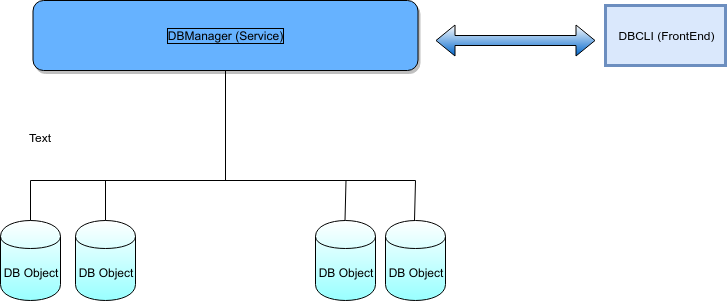

The diagram above was exported from draw.io. Its source (the exported page's mxGraphModel, read from the mxfile embedded in the PNG):
<mxGraphModel dx="980" dy="513" grid="1" gridSize="10" guides="1" tooltips="1" connect="1" arrows="1" fold="1" page="1" pageScale="1" pageWidth="850" pageHeight="1100" math="0" shadow="0">
  <root>
    <mxCell id="0" />
    <mxCell id="1" parent="0" />
    <mxCell id="0DbS2KZwu3TC4H7jzUkd-1" value="DB Object" style="shape=cylinder;whiteSpace=wrap;html=1;boundedLbl=1;backgroundOutline=1;gradientColor=#99FFFF;" vertex="1" parent="1">
      <mxGeometry x="95" y="360" width="60" height="80" as="geometry" />
    </mxCell>
    <mxCell id="0DbS2KZwu3TC4H7jzUkd-2" value="DBManager (Service)" style="rounded=1;whiteSpace=wrap;html=1;labelBackgroundColor=none;labelBorderColor=#000000;glass=0;comic=0;shadow=1;gradientColor=none;gradientDirection=west;fillColor=#66B2FF;" vertex="1" parent="1">
      <mxGeometry x="127.5" y="140" width="385" height="70" as="geometry" />
    </mxCell>
    <mxCell id="0DbS2KZwu3TC4H7jzUkd-3" value="DB Object" style="shape=cylinder;whiteSpace=wrap;html=1;boundedLbl=1;backgroundOutline=1;gradientColor=#99FFFF;" vertex="1" parent="1">
      <mxGeometry x="170" y="360" width="60" height="80" as="geometry" />
    </mxCell>
    <mxCell id="0DbS2KZwu3TC4H7jzUkd-4" value="DB Object" style="shape=cylinder;whiteSpace=wrap;html=1;boundedLbl=1;backgroundOutline=1;gradientColor=#99FFFF;" vertex="1" parent="1">
      <mxGeometry x="410" y="360" width="60" height="80" as="geometry" />
    </mxCell>
    <mxCell id="0DbS2KZwu3TC4H7jzUkd-5" value="DB Object" style="shape=cylinder;whiteSpace=wrap;html=1;boundedLbl=1;backgroundOutline=1;fillColor=#ffffff;gradientColor=#99FFFF;" vertex="1" parent="1">
      <mxGeometry x="480" y="360" width="60" height="80" as="geometry" />
    </mxCell>
    <mxCell id="0DbS2KZwu3TC4H7jzUkd-7" value="" style="endArrow=none;html=1;" edge="1" parent="1">
      <mxGeometry width="50" height="50" relative="1" as="geometry">
        <mxPoint x="320" y="320" as="sourcePoint" />
        <mxPoint x="320" y="210" as="targetPoint" />
      </mxGeometry>
    </mxCell>
    <mxCell id="0DbS2KZwu3TC4H7jzUkd-8" value="" style="endArrow=none;html=1;" edge="1" parent="1">
      <mxGeometry width="50" height="50" relative="1" as="geometry">
        <mxPoint x="125" y="320" as="sourcePoint" />
        <mxPoint x="510" y="320" as="targetPoint" />
      </mxGeometry>
    </mxCell>
    <mxCell id="0DbS2KZwu3TC4H7jzUkd-9" value="" style="endArrow=none;html=1;exitX=0.5;exitY=0;exitDx=0;exitDy=0;" edge="1" parent="1" source="0DbS2KZwu3TC4H7jzUkd-1">
      <mxGeometry width="50" height="50" relative="1" as="geometry">
        <mxPoint x="95" y="350" as="sourcePoint" />
        <mxPoint x="125" y="320" as="targetPoint" />
      </mxGeometry>
    </mxCell>
    <mxCell id="0DbS2KZwu3TC4H7jzUkd-13" value="" style="endArrow=none;html=1;exitX=0.5;exitY=0;exitDx=0;exitDy=0;" edge="1" parent="1" source="0DbS2KZwu3TC4H7jzUkd-3">
      <mxGeometry width="50" height="50" relative="1" as="geometry">
        <mxPoint x="184.5" y="360" as="sourcePoint" />
        <mxPoint x="200" y="320" as="targetPoint" />
      </mxGeometry>
    </mxCell>
    <mxCell id="0DbS2KZwu3TC4H7jzUkd-14" value="" style="endArrow=none;html=1;exitX=0.5;exitY=0;exitDx=0;exitDy=0;" edge="1" parent="1">
      <mxGeometry width="50" height="50" relative="1" as="geometry">
        <mxPoint x="509" y="360" as="sourcePoint" />
        <mxPoint x="510" y="320" as="targetPoint" />
      </mxGeometry>
    </mxCell>
    <mxCell id="0DbS2KZwu3TC4H7jzUkd-15" value="" style="endArrow=none;html=1;exitX=0.5;exitY=0;exitDx=0;exitDy=0;" edge="1" parent="1">
      <mxGeometry width="50" height="50" relative="1" as="geometry">
        <mxPoint x="439.5" y="360" as="sourcePoint" />
        <mxPoint x="440.5" y="320" as="targetPoint" />
      </mxGeometry>
    </mxCell>
    <mxCell id="0DbS2KZwu3TC4H7jzUkd-16" value="Text" style="text;html=1;align=center;verticalAlign=middle;resizable=0;points=[];;autosize=1;" vertex="1" parent="1">
      <mxGeometry x="115" y="267" width="40" height="20" as="geometry" />
    </mxCell>
    <mxCell id="0DbS2KZwu3TC4H7jzUkd-19" value="DBCLI (FrontEnd)" style="rounded=0;whiteSpace=wrap;html=1;strokeWidth=3;fillColor=#dae8fc;strokeColor=#6c8ebf;" vertex="1" parent="1">
      <mxGeometry x="700" y="145" width="120" height="60" as="geometry" />
    </mxCell>
    <mxCell id="0DbS2KZwu3TC4H7jzUkd-20" value="" style="shape=flexArrow;endArrow=classic;startArrow=classic;html=1;fillColor=#ffffff;gradientColor=#0066CC;" edge="1" parent="1">
      <mxGeometry width="50" height="50" relative="1" as="geometry">
        <mxPoint x="530" y="180" as="sourcePoint" />
        <mxPoint x="690" y="180" as="targetPoint" />
      </mxGeometry>
    </mxCell>
  </root>
</mxGraphModel>